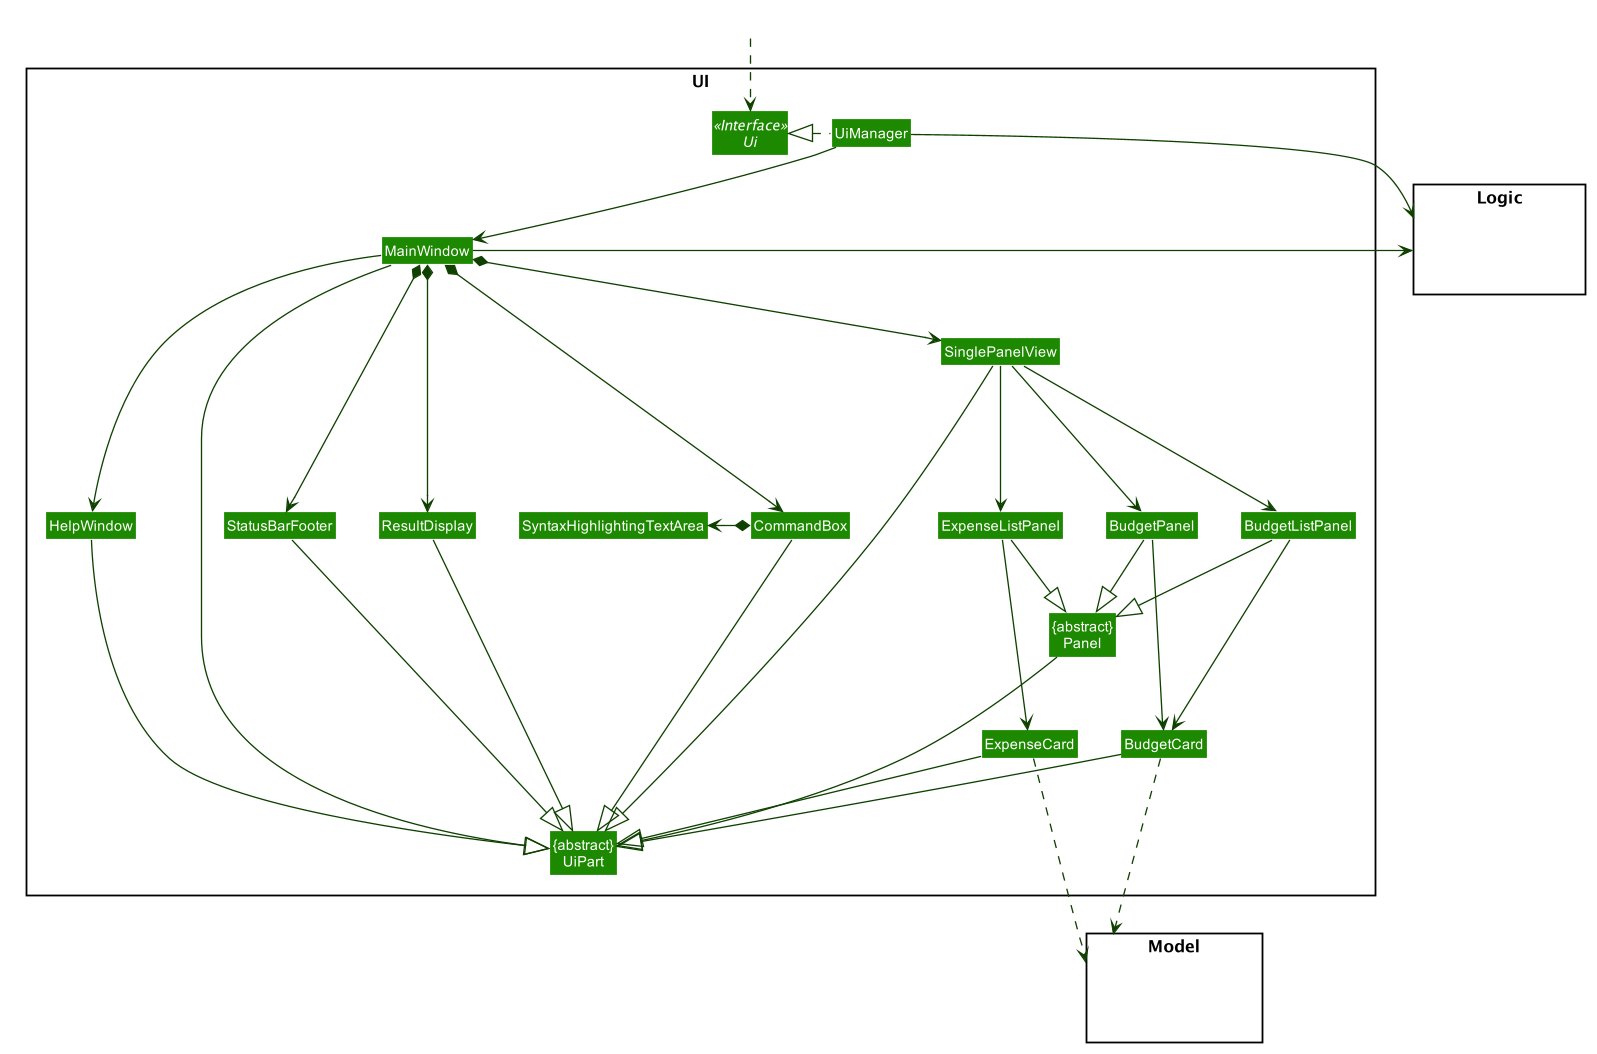

The diagram above was rendered by PlantUML. Its source (embedded in the PNG):
@startuml








skinparam BackgroundColor #FFFFFFF

skinparam Shadowing false

skinparam Class {
    FontColor #FFFFFF
    BorderThickness 1
    BorderColor #FFFFFF
    StereotypeFontColor #FFFFFF
    FontName Arial
}

skinparam Actor {
    BorderColor #000000
    Color #000000
    FontName Arial
}

skinparam Sequence {
    MessageAlign center
    BoxFontSize 15
    BoxPadding 0
    BoxFontColor #FFFFFF
    FontName Arial
}

skinparam Participant {
    FontColor #FFFFFFF
    Padding 20
}

skinparam MinClassWidth 50
skinparam ParticipantPadding 10
skinparam Shadowing false
skinparam DefaultTextAlignment center
skinparam packageStyle Rectangle

hide footbox
hide members
hide circle
skinparam arrowThickness 1.1
skinparam arrowColor #0E4100
skinparam classBackgroundColor #1D8900

package UI <<Rectangle>>{
Interface Ui <<Interface>>
Class "{abstract}\nUiPart" as UiPart
Class UiManager
Class MainWindow
Class HelpWindow
Class SinglePanelView
Class ExpenseCard
Class StatusBarFooter
Class CommandBox
Class ResultDisplay
Class ExpenseListPanel
Class BudgetListPanel
Class BudgetPanel
Class BudgetCard
Class "{abstract}\nPanel" as Panel
Class SyntaxHighlightingTextArea

}

package Model <<Rectangle>> {
Class HiddenModel #FFFFFF
}

package Logic <<Rectangle>> {
Class HiddenLogic #FFFFFF
}

Class HiddenOutside #FFFFFF
HiddenOutside ..> Ui

UiManager .left.|> Ui
UiManager -down-> MainWindow
MainWindow --> HelpWindow
MainWindow *-down-> CommandBox
MainWindow *-down-> ResultDisplay
MainWindow *-down-> SinglePanelView
MainWindow *-down-> StatusBarFooter

BudgetPanel -down--> BudgetCard
ExpenseListPanel -down-> ExpenseCard
BudgetListPanel -down-> BudgetCard

MainWindow -left-|> UiPart

CommandBox --|> UiPart
ResultDisplay --|> UiPart
SinglePanelView ---|> UiPart
StatusBarFooter ---|> UiPart
HelpWindow -down-|> UiPart
ExpenseCard --|> UiPart
BudgetCard --|> UiPart
Panel --|> UiPart

CommandBox *-left-> SyntaxHighlightingTextArea

ExpenseListPanel --|> Panel
BudgetListPanel --|> Panel
BudgetPanel --|> Panel


SinglePanelView ---> ExpenseListPanel
SinglePanelView ---> BudgetListPanel
SinglePanelView ---> BudgetPanel


BudgetCard ...> Model
ExpenseCard ..> Model

UiManager -right-> Logic
MainWindow -left-> Logic

ExpenseListPanel -[hidden]left- HelpWindow
HelpWindow -[hidden]left- CommandBox
CommandBox -[hidden]left- ResultDisplay
ResultDisplay -[hidden]left- StatusBarFooter

MainWindow -[hidden]-|> UiPart
@enduml